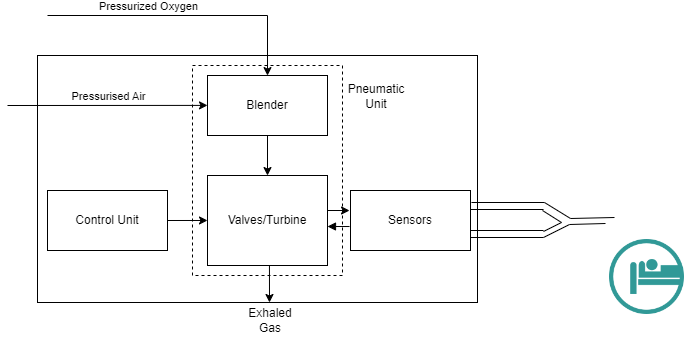

The diagram above was exported from draw.io. Its source (the exported page's mxGraphModel, read from the mxfile embedded in the PNG):
<mxGraphModel dx="1687" dy="889" grid="0" gridSize="10" guides="1" tooltips="1" connect="0" arrows="0" fold="1" page="1" pageScale="1" pageWidth="827" pageHeight="1169" math="0" shadow="0">
  <root>
    <mxCell id="0" />
    <mxCell id="1" parent="0" />
    <mxCell id="2" value="" style="rounded=0;whiteSpace=wrap;html=1;" vertex="1" parent="1">
      <mxGeometry x="46" y="243" width="440" height="247" as="geometry" />
    </mxCell>
    <mxCell id="3" value="Blender" style="rounded=0;whiteSpace=wrap;html=1;" vertex="1" parent="1">
      <mxGeometry x="216" y="263" width="120" height="60" as="geometry" />
    </mxCell>
    <mxCell id="4" value="Valves/Turbine" style="rounded=0;whiteSpace=wrap;html=1;" vertex="1" parent="1">
      <mxGeometry x="216" y="363" width="120" height="90" as="geometry" />
    </mxCell>
    <mxCell id="5" value="Control Unit" style="rounded=0;whiteSpace=wrap;html=1;" vertex="1" parent="1">
      <mxGeometry x="56" y="378" width="120" height="60" as="geometry" />
    </mxCell>
    <mxCell id="6" value="" style="rounded=0;whiteSpace=wrap;html=1;dashed=1;fillColor=none;" vertex="1" parent="1">
      <mxGeometry x="201" y="253" width="150" height="210" as="geometry" />
    </mxCell>
    <mxCell id="7" value="Sensors" style="rounded=0;whiteSpace=wrap;html=1;" vertex="1" parent="1">
      <mxGeometry x="359" y="378" width="120" height="60" as="geometry" />
    </mxCell>
    <mxCell id="8" value="" style="endArrow=classic;html=1;rounded=0;entryX=0.1;entryY=0.19;entryDx=0;entryDy=0;entryPerimeter=0;" edge="1" target="6" parent="1">
      <mxGeometry width="50" height="50" relative="1" as="geometry">
        <mxPoint x="16" y="293" as="sourcePoint" />
        <mxPoint x="256" y="363" as="targetPoint" />
      </mxGeometry>
    </mxCell>
    <mxCell id="9" value="Pressurised Air" style="edgeLabel;html=1;align=center;verticalAlign=middle;resizable=0;points=[];" vertex="1" connectable="0" parent="8">
      <mxGeometry x="-0.27" y="1" relative="1" as="geometry">
        <mxPoint x="27" y="-9" as="offset" />
      </mxGeometry>
    </mxCell>
    <mxCell id="10" value="Pneumatic Unit" style="text;html=1;strokeColor=none;fillColor=none;align=center;verticalAlign=middle;whiteSpace=wrap;rounded=0;" vertex="1" parent="1">
      <mxGeometry x="355" y="269" width="60" height="30" as="geometry" />
    </mxCell>
    <mxCell id="11" value="" style="endArrow=classic;html=1;rounded=0;entryX=0.5;entryY=0.048;entryDx=0;entryDy=0;entryPerimeter=0;" edge="1" target="6" parent="1">
      <mxGeometry width="50" height="50" relative="1" as="geometry">
        <mxPoint x="56" y="203" as="sourcePoint" />
        <mxPoint x="256" y="363" as="targetPoint" />
        <Array as="points">
          <mxPoint x="276" y="203" />
        </Array>
      </mxGeometry>
    </mxCell>
    <mxCell id="12" value="Pressurized Oxygen" style="edgeLabel;html=1;align=center;verticalAlign=middle;resizable=0;points=[];" vertex="1" connectable="0" parent="11">
      <mxGeometry x="0.1568" y="1" relative="1" as="geometry">
        <mxPoint x="-62" y="-9" as="offset" />
      </mxGeometry>
    </mxCell>
    <mxCell id="13" value="" style="endArrow=classic;html=1;rounded=0;exitX=1;exitY=0.5;exitDx=0;exitDy=0;entryX=0.1;entryY=0.738;entryDx=0;entryDy=0;entryPerimeter=0;" edge="1" source="5" target="6" parent="1">
      <mxGeometry width="50" height="50" relative="1" as="geometry">
        <mxPoint x="206" y="413" as="sourcePoint" />
        <mxPoint x="256" y="363" as="targetPoint" />
      </mxGeometry>
    </mxCell>
    <mxCell id="14" value="" style="endArrow=classic;html=1;rounded=0;exitX=0.5;exitY=0.333;exitDx=0;exitDy=0;exitPerimeter=0;entryX=0.5;entryY=0.524;entryDx=0;entryDy=0;entryPerimeter=0;" edge="1" source="6" target="6" parent="1">
      <mxGeometry width="50" height="50" relative="1" as="geometry">
        <mxPoint x="206" y="413" as="sourcePoint" />
        <mxPoint x="256" y="363" as="targetPoint" />
      </mxGeometry>
    </mxCell>
    <mxCell id="15" value="" style="endArrow=classic;html=1;rounded=0;entryX=0.017;entryY=0.317;entryDx=0;entryDy=0;entryPerimeter=0;" edge="1" parent="1">
      <mxGeometry width="50" height="50" relative="1" as="geometry">
        <mxPoint x="336" y="398" as="sourcePoint" />
        <mxPoint x="358.0400000000002" y="398.02" as="targetPoint" />
      </mxGeometry>
    </mxCell>
    <mxCell id="16" value="" style="endArrow=none;html=1;rounded=0;entryX=0.017;entryY=0.317;entryDx=0;entryDy=0;entryPerimeter=0;startArrow=block;startFill=1;endFill=0;" edge="1" parent="1">
      <mxGeometry width="50" height="50" relative="1" as="geometry">
        <mxPoint x="336" y="414" as="sourcePoint" />
        <mxPoint x="358.0400000000002" y="414.02" as="targetPoint" />
      </mxGeometry>
    </mxCell>
    <mxCell id="17" value="" style="endArrow=classic;html=1;rounded=0;exitX=0.513;exitY=0.952;exitDx=0;exitDy=0;exitPerimeter=0;" edge="1" source="6" parent="1">
      <mxGeometry width="50" height="50" relative="1" as="geometry">
        <mxPoint x="276" y="530" as="sourcePoint" />
        <mxPoint x="278" y="490" as="targetPoint" />
      </mxGeometry>
    </mxCell>
    <mxCell id="18" value="Exhaled Gas" style="text;html=1;strokeColor=none;fillColor=none;align=center;verticalAlign=middle;whiteSpace=wrap;rounded=0;" vertex="1" parent="1">
      <mxGeometry x="249" y="493" width="60" height="30" as="geometry" />
    </mxCell>
    <mxCell id="19" value="" style="shape=image;html=1;verticalAlign=top;verticalLabelPosition=bottom;labelBackgroundColor=#ffffff;imageAspect=0;aspect=fixed;image=https://cdn4.iconfinder.com/data/icons/medical-14/512/8-128.png" vertex="1" parent="1">
      <mxGeometry x="618" y="427" width="75" height="75" as="geometry" />
    </mxCell>
    <mxCell id="20" value="" style="endArrow=none;html=1;rounded=0;exitX=1.008;exitY=0.5;exitDx=0;exitDy=0;exitPerimeter=0;" edge="1" parent="1">
      <mxGeometry width="50" height="50" relative="1" as="geometry">
        <mxPoint x="479.96000000000004" y="390" as="sourcePoint" />
        <mxPoint x="553" y="390" as="targetPoint" />
      </mxGeometry>
    </mxCell>
    <mxCell id="21" value="" style="endArrow=none;html=1;rounded=0;exitX=1.008;exitY=0.5;exitDx=0;exitDy=0;exitPerimeter=0;" edge="1" parent="1">
      <mxGeometry width="50" height="50" relative="1" as="geometry">
        <mxPoint x="479.00000000000006" y="397" as="sourcePoint" />
        <mxPoint x="552.04" y="397" as="targetPoint" />
      </mxGeometry>
    </mxCell>
    <mxCell id="22" value="" style="endArrow=none;html=1;rounded=0;exitX=1.008;exitY=0.5;exitDx=0;exitDy=0;exitPerimeter=0;" edge="1" parent="1">
      <mxGeometry width="50" height="50" relative="1" as="geometry">
        <mxPoint x="479.00000000000006" y="418" as="sourcePoint" />
        <mxPoint x="552.04" y="418" as="targetPoint" />
      </mxGeometry>
    </mxCell>
    <mxCell id="23" value="" style="endArrow=none;html=1;rounded=0;exitX=1.008;exitY=0.5;exitDx=0;exitDy=0;exitPerimeter=0;" edge="1" parent="1">
      <mxGeometry width="50" height="50" relative="1" as="geometry">
        <mxPoint x="479.00000000000006" y="425" as="sourcePoint" />
        <mxPoint x="552.04" y="425" as="targetPoint" />
      </mxGeometry>
    </mxCell>
    <mxCell id="24" value="" style="endArrow=none;html=1;rounded=0;" edge="1" parent="1">
      <mxGeometry width="50" height="50" relative="1" as="geometry">
        <mxPoint x="551" y="398" as="sourcePoint" />
        <mxPoint x="570" y="410" as="targetPoint" />
      </mxGeometry>
    </mxCell>
    <mxCell id="25" value="" style="endArrow=none;html=1;rounded=0;" edge="1" parent="1">
      <mxGeometry width="50" height="50" relative="1" as="geometry">
        <mxPoint x="552" y="419" as="sourcePoint" />
        <mxPoint x="570" y="410" as="targetPoint" />
      </mxGeometry>
    </mxCell>
    <mxCell id="26" value="" style="endArrow=none;html=1;rounded=0;" edge="1" parent="1">
      <mxGeometry width="50" height="50" relative="1" as="geometry">
        <mxPoint x="553" y="390" as="sourcePoint" />
        <mxPoint x="579" y="406" as="targetPoint" />
      </mxGeometry>
    </mxCell>
    <mxCell id="27" value="" style="endArrow=none;html=1;rounded=0;" edge="1" parent="1">
      <mxGeometry width="50" height="50" relative="1" as="geometry">
        <mxPoint x="552" y="425" as="sourcePoint" />
        <mxPoint x="578" y="412" as="targetPoint" />
      </mxGeometry>
    </mxCell>
    <mxCell id="28" value="" style="endArrow=none;html=1;rounded=0;" edge="1" parent="1">
      <mxGeometry width="50" height="50" relative="1" as="geometry">
        <mxPoint x="579" y="406" as="sourcePoint" />
        <mxPoint x="623" y="405" as="targetPoint" />
      </mxGeometry>
    </mxCell>
    <mxCell id="29" value="" style="endArrow=none;html=1;curved=1;" edge="1" parent="1">
      <mxGeometry width="50" height="50" relative="1" as="geometry">
        <mxPoint x="578" y="412" as="sourcePoint" />
        <mxPoint x="614" y="411" as="targetPoint" />
      </mxGeometry>
    </mxCell>
  </root>
</mxGraphModel>